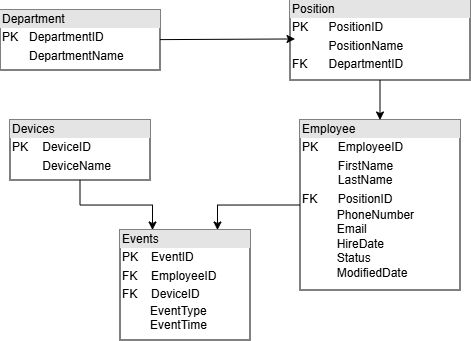

The diagram above was exported from draw.io. Its source (the exported page's mxGraphModel, read from the mxfile embedded in the PNG):
<mxGraphModel dx="808" dy="490" grid="1" gridSize="10" guides="1" tooltips="1" connect="1" arrows="1" fold="1" page="1" pageScale="1" pageWidth="827" pageHeight="1169" background="light-dark(#FFFFFF,#545454)" math="0" shadow="0">
  <root>
    <mxCell id="0" />
    <mxCell id="1" parent="0" />
    <mxCell id="75RjfHL5891QdKsVgNxF-1" parent="1" style="verticalAlign=top;align=left;overflow=fill;html=1;whiteSpace=wrap;" value="&lt;div style=&quot;box-sizing: border-box; width: 100%; background: rgb(228, 228, 228); padding: 2px;&quot;&gt;Department&lt;/div&gt;&lt;table style=&quot;width:100%;font-size:1em;&quot; cellpadding=&quot;2&quot; cellspacing=&quot;0&quot;&gt;&lt;tbody&gt;&lt;tr&gt;&lt;td&gt;PK&lt;/td&gt;&lt;td&gt;DepartmentID&lt;/td&gt;&lt;/tr&gt;&lt;tr&gt;&lt;td&gt;&lt;br&gt;&lt;/td&gt;&lt;td&gt;DepartmentName&lt;/td&gt;&lt;/tr&gt;&lt;tr&gt;&lt;td&gt;&lt;/td&gt;&lt;td&gt;&lt;br&gt;&lt;/td&gt;&lt;/tr&gt;&lt;/tbody&gt;&lt;/table&gt;" vertex="1">
      <mxGeometry height="60" width="160" x="100" y="290" as="geometry" />
    </mxCell>
    <mxCell id="H_LoQAIF-tYV2M6t-b3I-4" edge="1" parent="1" source="75RjfHL5891QdKsVgNxF-2" style="edgeStyle=orthogonalEdgeStyle;rounded=0;orthogonalLoop=1;jettySize=auto;html=1;exitX=0.5;exitY=1;exitDx=0;exitDy=0;entryX=0.5;entryY=0;entryDx=0;entryDy=0;" target="75RjfHL5891QdKsVgNxF-5">
      <mxGeometry relative="1" as="geometry" />
    </mxCell>
    <mxCell id="75RjfHL5891QdKsVgNxF-2" parent="1" style="verticalAlign=top;align=left;overflow=fill;html=1;whiteSpace=wrap;" value="&lt;div style=&quot;box-sizing: border-box; width: 100%; background: rgb(228, 228, 228); padding: 2px;&quot;&gt;Position&lt;/div&gt;&lt;table style=&quot;width:100%;font-size:1em;&quot; cellpadding=&quot;2&quot; cellspacing=&quot;0&quot;&gt;&lt;tbody&gt;&lt;tr&gt;&lt;td&gt;PK&lt;/td&gt;&lt;td&gt;PositionID&lt;/td&gt;&lt;/tr&gt;&lt;tr&gt;&lt;td&gt;&lt;br&gt;&lt;/td&gt;&lt;td&gt;PositionName&lt;/td&gt;&lt;/tr&gt;&lt;tr&gt;&lt;td&gt;FK&lt;/td&gt;&lt;td&gt;DepartmentID&lt;/td&gt;&lt;/tr&gt;&lt;/tbody&gt;&lt;/table&gt;" vertex="1">
      <mxGeometry height="80" width="180" x="390" y="280" as="geometry" />
    </mxCell>
    <mxCell id="75RjfHL5891QdKsVgNxF-4" edge="1" parent="1" source="75RjfHL5891QdKsVgNxF-1" style="rounded=0;orthogonalLoop=1;jettySize=auto;html=1;entryX=0.028;entryY=0.487;entryDx=0;entryDy=0;entryPerimeter=0;endArrow=classic;endFill=1;" target="75RjfHL5891QdKsVgNxF-2">
      <mxGeometry relative="1" as="geometry" />
    </mxCell>
    <mxCell id="75RjfHL5891QdKsVgNxF-5" parent="1" style="verticalAlign=top;align=left;overflow=fill;html=1;whiteSpace=wrap;" value="&lt;div style=&quot;box-sizing: border-box; width: 100%; background: rgb(228, 228, 228); padding: 2px;&quot;&gt;Employee&lt;/div&gt;&lt;table style=&quot;width:100%;font-size:1em;&quot; cellpadding=&quot;2&quot; cellspacing=&quot;0&quot;&gt;&lt;tbody&gt;&lt;tr&gt;&lt;td&gt;PK&lt;/td&gt;&lt;td&gt;EmployeeID&lt;br&gt;&lt;/td&gt;&lt;/tr&gt;&lt;tr&gt;&lt;td&gt;&lt;br&gt;&lt;/td&gt;&lt;td&gt;FirstName&lt;br&gt;LastName&lt;/td&gt;&lt;/tr&gt;&lt;tr&gt;&lt;td&gt;FK&lt;/td&gt;&lt;td&gt;PositionID&lt;br&gt;&lt;/td&gt;&lt;/tr&gt;&lt;/tbody&gt;&lt;/table&gt;&amp;nbsp; &amp;nbsp; &amp;nbsp; &amp;nbsp;&amp;nbsp;&lt;span style=&quot;background-color: transparent; color: light-dark(rgb(0, 0, 0), rgb(255, 255, 255));&quot;&gt;&amp;nbsp; &amp;nbsp;PhoneNumber&lt;/span&gt;&lt;div&gt;&lt;span style=&quot;white-space: pre;&quot;&gt;&#09;&lt;/span&gt;&amp;nbsp; &amp;nbsp;Email&lt;br&gt;&lt;div&gt;&lt;span style=&quot;background-color: transparent; color: light-dark(rgb(0, 0, 0), rgb(255, 255, 255));&quot;&gt;&lt;span style=&quot;white-space: pre;&quot;&gt;&#09;&lt;/span&gt;&amp;nbsp; &amp;nbsp;HireDate&lt;/span&gt;&lt;div&gt;&lt;span style=&quot;white-space: pre;&quot;&gt;&#09;&lt;/span&gt;&amp;nbsp; &amp;nbsp;Status&lt;/div&gt;&lt;div&gt;&lt;span style=&quot;white-space: pre;&quot;&gt;&#09;&lt;/span&gt;&amp;nbsp; &amp;nbsp;ModifiedDate&lt;/div&gt;&lt;/div&gt;&lt;/div&gt;" vertex="1">
      <mxGeometry height="170" width="160" x="400" y="400" as="geometry" />
    </mxCell>
    <mxCell id="H_LoQAIF-tYV2M6t-b3I-3" edge="1" parent="1" source="75RjfHL5891QdKsVgNxF-15" style="edgeStyle=orthogonalEdgeStyle;rounded=0;orthogonalLoop=1;jettySize=auto;html=1;exitX=0.5;exitY=1;exitDx=0;exitDy=0;entryX=0.25;entryY=0;entryDx=0;entryDy=0;" target="75RjfHL5891QdKsVgNxF-16">
      <mxGeometry relative="1" as="geometry" />
    </mxCell>
    <mxCell id="75RjfHL5891QdKsVgNxF-15" parent="1" style="verticalAlign=top;align=left;overflow=fill;html=1;whiteSpace=wrap;" value="&lt;div style=&quot;box-sizing: border-box; width: 100%; background: rgb(228, 228, 228); padding: 2px;&quot;&gt;Devices&lt;/div&gt;&lt;table style=&quot;width:100%;font-size:1em;&quot; cellpadding=&quot;2&quot; cellspacing=&quot;0&quot;&gt;&lt;tbody&gt;&lt;tr&gt;&lt;td&gt;PK&lt;/td&gt;&lt;td&gt;DeviceID&lt;/td&gt;&lt;/tr&gt;&lt;tr&gt;&lt;td&gt;&lt;br&gt;&lt;/td&gt;&lt;td&gt;DeviceName&lt;/td&gt;&lt;/tr&gt;&lt;tr&gt;&lt;td&gt;&lt;/td&gt;&lt;td&gt;&lt;br&gt;&lt;/td&gt;&lt;/tr&gt;&lt;/tbody&gt;&lt;/table&gt;" vertex="1">
      <mxGeometry height="60" width="140" x="110" y="400" as="geometry" />
    </mxCell>
    <mxCell id="H_LoQAIF-tYV2M6t-b3I-1" edge="1" parent="1" source="75RjfHL5891QdKsVgNxF-5" style="edgeStyle=orthogonalEdgeStyle;rounded=0;orthogonalLoop=1;jettySize=auto;html=1;exitX=0;exitY=0.5;exitDx=0;exitDy=0;entryX=0.75;entryY=0;entryDx=0;entryDy=0;" target="75RjfHL5891QdKsVgNxF-16" value="">
      <mxGeometry relative="1" as="geometry">
        <mxPoint x="320" y="470" as="sourcePoint" />
        <mxPoint x="270" y="630" as="targetPoint" />
      </mxGeometry>
    </mxCell>
    <mxCell id="75RjfHL5891QdKsVgNxF-16" parent="1" style="verticalAlign=top;align=left;overflow=fill;html=1;whiteSpace=wrap;" value="&lt;div style=&quot;box-sizing: border-box; width: 100%; background: rgb(228, 228, 228); padding: 2px;&quot;&gt;Events&lt;/div&gt;&lt;table style=&quot;width:100%;font-size:1em;&quot; cellpadding=&quot;2&quot; cellspacing=&quot;0&quot;&gt;&lt;tbody&gt;&lt;tr&gt;&lt;td&gt;PK&lt;/td&gt;&lt;td&gt;EventID&lt;/td&gt;&lt;/tr&gt;&lt;tr&gt;&lt;td&gt;FK&lt;/td&gt;&lt;td&gt;EmployeeID&lt;/td&gt;&lt;/tr&gt;&lt;tr&gt;&lt;td&gt;FK&lt;/td&gt;&lt;td&gt;DeviceID&lt;/td&gt;&lt;/tr&gt;&lt;/tbody&gt;&lt;/table&gt;&amp;nbsp;&lt;span style=&quot;white-space: pre;&quot;&gt;&#09;&lt;/span&gt;&amp;nbsp;EventType&lt;div&gt;&lt;span style=&quot;white-space: pre;&quot;&gt;&#09;&lt;/span&gt;&amp;nbsp;EventTime&lt;br&gt;&lt;/div&gt;" vertex="1">
      <mxGeometry height="110" width="130" x="220" y="510" as="geometry" />
    </mxCell>
  </root>
</mxGraphModel>